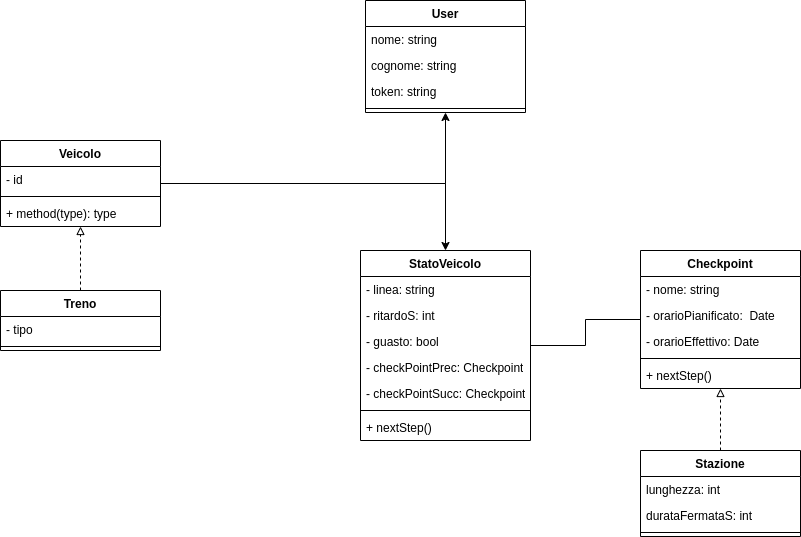

The diagram above was exported from draw.io. Its source (the exported page's mxGraphModel, read from the mxfile embedded in the PNG):
<mxGraphModel dx="2112" dy="794" grid="1" gridSize="10" guides="1" tooltips="1" connect="1" arrows="1" fold="1" page="1" pageScale="1" pageWidth="850" pageHeight="1100" math="0" shadow="0">
  <root>
    <mxCell id="0" />
    <mxCell id="1" parent="0" />
    <mxCell id="97dztw8PB0GSCd9a8mKP-33" style="edgeStyle=orthogonalEdgeStyle;rounded=0;orthogonalLoop=1;jettySize=auto;html=1;endArrow=none;endFill=1;startFill=0;" edge="1" parent="1" source="97dztw8PB0GSCd9a8mKP-1" target="97dztw8PB0GSCd9a8mKP-24">
      <mxGeometry relative="1" as="geometry" />
    </mxCell>
    <mxCell id="97dztw8PB0GSCd9a8mKP-1" value="Checkpoint" style="swimlane;fontStyle=1;align=center;verticalAlign=top;childLayout=stackLayout;horizontal=1;startSize=26;horizontalStack=0;resizeParent=1;resizeParentMax=0;resizeLast=0;collapsible=1;marginBottom=0;whiteSpace=wrap;html=1;" vertex="1" parent="1">
      <mxGeometry x="340" y="360" width="160" height="138" as="geometry" />
    </mxCell>
    <mxCell id="97dztw8PB0GSCd9a8mKP-2" value="- nome: string" style="text;strokeColor=none;fillColor=none;align=left;verticalAlign=top;spacingLeft=4;spacingRight=4;overflow=hidden;rotatable=0;points=[[0,0.5],[1,0.5]];portConstraint=eastwest;whiteSpace=wrap;html=1;" vertex="1" parent="97dztw8PB0GSCd9a8mKP-1">
      <mxGeometry y="26" width="160" height="26" as="geometry" />
    </mxCell>
    <mxCell id="97dztw8PB0GSCd9a8mKP-6" value="- orarioPianificato:&amp;nbsp; Date" style="text;strokeColor=none;fillColor=none;align=left;verticalAlign=top;spacingLeft=4;spacingRight=4;overflow=hidden;rotatable=0;points=[[0,0.5],[1,0.5]];portConstraint=eastwest;whiteSpace=wrap;html=1;" vertex="1" parent="97dztw8PB0GSCd9a8mKP-1">
      <mxGeometry y="52" width="160" height="26" as="geometry" />
    </mxCell>
    <mxCell id="97dztw8PB0GSCd9a8mKP-5" value="- orarioEffettivo: Date" style="text;strokeColor=none;fillColor=none;align=left;verticalAlign=top;spacingLeft=4;spacingRight=4;overflow=hidden;rotatable=0;points=[[0,0.5],[1,0.5]];portConstraint=eastwest;whiteSpace=wrap;html=1;" vertex="1" parent="97dztw8PB0GSCd9a8mKP-1">
      <mxGeometry y="78" width="160" height="26" as="geometry" />
    </mxCell>
    <mxCell id="97dztw8PB0GSCd9a8mKP-3" value="" style="line;strokeWidth=1;fillColor=none;align=left;verticalAlign=middle;spacingTop=-1;spacingLeft=3;spacingRight=3;rotatable=0;labelPosition=right;points=[];portConstraint=eastwest;strokeColor=inherit;" vertex="1" parent="97dztw8PB0GSCd9a8mKP-1">
      <mxGeometry y="104" width="160" height="8" as="geometry" />
    </mxCell>
    <mxCell id="97dztw8PB0GSCd9a8mKP-4" value="+ nextStep()" style="text;strokeColor=none;fillColor=none;align=left;verticalAlign=top;spacingLeft=4;spacingRight=4;overflow=hidden;rotatable=0;points=[[0,0.5],[1,0.5]];portConstraint=eastwest;whiteSpace=wrap;html=1;" vertex="1" parent="97dztw8PB0GSCd9a8mKP-1">
      <mxGeometry y="112" width="160" height="26" as="geometry" />
    </mxCell>
    <mxCell id="97dztw8PB0GSCd9a8mKP-12" style="edgeStyle=orthogonalEdgeStyle;rounded=0;orthogonalLoop=1;jettySize=auto;html=1;endArrow=block;endFill=0;dashed=1;" edge="1" parent="1" source="97dztw8PB0GSCd9a8mKP-7" target="97dztw8PB0GSCd9a8mKP-1">
      <mxGeometry relative="1" as="geometry" />
    </mxCell>
    <mxCell id="97dztw8PB0GSCd9a8mKP-7" value="Stazione" style="swimlane;fontStyle=1;align=center;verticalAlign=top;childLayout=stackLayout;horizontal=1;startSize=26;horizontalStack=0;resizeParent=1;resizeParentMax=0;resizeLast=0;collapsible=1;marginBottom=0;whiteSpace=wrap;html=1;" vertex="1" parent="1">
      <mxGeometry x="340" y="560" width="160" height="86" as="geometry" />
    </mxCell>
    <mxCell id="97dztw8PB0GSCd9a8mKP-8" value="lunghezza: int" style="text;strokeColor=none;fillColor=none;align=left;verticalAlign=top;spacingLeft=4;spacingRight=4;overflow=hidden;rotatable=0;points=[[0,0.5],[1,0.5]];portConstraint=eastwest;whiteSpace=wrap;html=1;" vertex="1" parent="97dztw8PB0GSCd9a8mKP-7">
      <mxGeometry y="26" width="160" height="26" as="geometry" />
    </mxCell>
    <mxCell id="97dztw8PB0GSCd9a8mKP-11" value="durataFermataS: int" style="text;strokeColor=none;fillColor=none;align=left;verticalAlign=top;spacingLeft=4;spacingRight=4;overflow=hidden;rotatable=0;points=[[0,0.5],[1,0.5]];portConstraint=eastwest;whiteSpace=wrap;html=1;" vertex="1" parent="97dztw8PB0GSCd9a8mKP-7">
      <mxGeometry y="52" width="160" height="26" as="geometry" />
    </mxCell>
    <mxCell id="97dztw8PB0GSCd9a8mKP-9" value="" style="line;strokeWidth=1;fillColor=none;align=left;verticalAlign=middle;spacingTop=-1;spacingLeft=3;spacingRight=3;rotatable=0;labelPosition=right;points=[];portConstraint=eastwest;strokeColor=inherit;" vertex="1" parent="97dztw8PB0GSCd9a8mKP-7">
      <mxGeometry y="78" width="160" height="8" as="geometry" />
    </mxCell>
    <mxCell id="97dztw8PB0GSCd9a8mKP-24" value="StatoVeicolo" style="swimlane;fontStyle=1;align=center;verticalAlign=top;childLayout=stackLayout;horizontal=1;startSize=26;horizontalStack=0;resizeParent=1;resizeParentMax=0;resizeLast=0;collapsible=1;marginBottom=0;whiteSpace=wrap;html=1;" vertex="1" parent="1">
      <mxGeometry x="60" y="360" width="170" height="190" as="geometry" />
    </mxCell>
    <mxCell id="97dztw8PB0GSCd9a8mKP-25" value="- linea: string" style="text;strokeColor=none;fillColor=none;align=left;verticalAlign=top;spacingLeft=4;spacingRight=4;overflow=hidden;rotatable=0;points=[[0,0.5],[1,0.5]];portConstraint=eastwest;whiteSpace=wrap;html=1;" vertex="1" parent="97dztw8PB0GSCd9a8mKP-24">
      <mxGeometry y="26" width="170" height="26" as="geometry" />
    </mxCell>
    <mxCell id="97dztw8PB0GSCd9a8mKP-26" value="- ritardoS: int" style="text;strokeColor=none;fillColor=none;align=left;verticalAlign=top;spacingLeft=4;spacingRight=4;overflow=hidden;rotatable=0;points=[[0,0.5],[1,0.5]];portConstraint=eastwest;whiteSpace=wrap;html=1;" vertex="1" parent="97dztw8PB0GSCd9a8mKP-24">
      <mxGeometry y="52" width="170" height="26" as="geometry" />
    </mxCell>
    <mxCell id="97dztw8PB0GSCd9a8mKP-27" value="- guasto: bool" style="text;strokeColor=none;fillColor=none;align=left;verticalAlign=top;spacingLeft=4;spacingRight=4;overflow=hidden;rotatable=0;points=[[0,0.5],[1,0.5]];portConstraint=eastwest;whiteSpace=wrap;html=1;" vertex="1" parent="97dztw8PB0GSCd9a8mKP-24">
      <mxGeometry y="78" width="170" height="26" as="geometry" />
    </mxCell>
    <mxCell id="97dztw8PB0GSCd9a8mKP-35" value="- checkPointPrec: Checkpoint" style="text;strokeColor=none;fillColor=none;align=left;verticalAlign=top;spacingLeft=4;spacingRight=4;overflow=hidden;rotatable=0;points=[[0,0.5],[1,0.5]];portConstraint=eastwest;whiteSpace=wrap;html=1;" vertex="1" parent="97dztw8PB0GSCd9a8mKP-24">
      <mxGeometry y="104" width="170" height="26" as="geometry" />
    </mxCell>
    <mxCell id="97dztw8PB0GSCd9a8mKP-34" value="- checkPointSucc: Checkpoint" style="text;strokeColor=none;fillColor=none;align=left;verticalAlign=top;spacingLeft=4;spacingRight=4;overflow=hidden;rotatable=0;points=[[0,0.5],[1,0.5]];portConstraint=eastwest;whiteSpace=wrap;html=1;" vertex="1" parent="97dztw8PB0GSCd9a8mKP-24">
      <mxGeometry y="130" width="170" height="26" as="geometry" />
    </mxCell>
    <mxCell id="97dztw8PB0GSCd9a8mKP-28" value="" style="line;strokeWidth=1;fillColor=none;align=left;verticalAlign=middle;spacingTop=-1;spacingLeft=3;spacingRight=3;rotatable=0;labelPosition=right;points=[];portConstraint=eastwest;strokeColor=inherit;" vertex="1" parent="97dztw8PB0GSCd9a8mKP-24">
      <mxGeometry y="156" width="170" height="8" as="geometry" />
    </mxCell>
    <mxCell id="97dztw8PB0GSCd9a8mKP-29" value="+ nextStep()" style="text;strokeColor=none;fillColor=none;align=left;verticalAlign=top;spacingLeft=4;spacingRight=4;overflow=hidden;rotatable=0;points=[[0,0.5],[1,0.5]];portConstraint=eastwest;whiteSpace=wrap;html=1;" vertex="1" parent="97dztw8PB0GSCd9a8mKP-24">
      <mxGeometry y="164" width="170" height="26" as="geometry" />
    </mxCell>
    <mxCell id="97dztw8PB0GSCd9a8mKP-36" value="User" style="swimlane;fontStyle=1;align=center;verticalAlign=top;childLayout=stackLayout;horizontal=1;startSize=26;horizontalStack=0;resizeParent=1;resizeParentMax=0;resizeLast=0;collapsible=1;marginBottom=0;whiteSpace=wrap;html=1;" vertex="1" parent="1">
      <mxGeometry x="65" y="110" width="160" height="112" as="geometry" />
    </mxCell>
    <mxCell id="97dztw8PB0GSCd9a8mKP-37" value="nome: string" style="text;strokeColor=none;fillColor=none;align=left;verticalAlign=top;spacingLeft=4;spacingRight=4;overflow=hidden;rotatable=0;points=[[0,0.5],[1,0.5]];portConstraint=eastwest;whiteSpace=wrap;html=1;" vertex="1" parent="97dztw8PB0GSCd9a8mKP-36">
      <mxGeometry y="26" width="160" height="26" as="geometry" />
    </mxCell>
    <mxCell id="97dztw8PB0GSCd9a8mKP-41" value="cognome: string" style="text;strokeColor=none;fillColor=none;align=left;verticalAlign=top;spacingLeft=4;spacingRight=4;overflow=hidden;rotatable=0;points=[[0,0.5],[1,0.5]];portConstraint=eastwest;whiteSpace=wrap;html=1;" vertex="1" parent="97dztw8PB0GSCd9a8mKP-36">
      <mxGeometry y="52" width="160" height="26" as="geometry" />
    </mxCell>
    <mxCell id="97dztw8PB0GSCd9a8mKP-40" value="token: string" style="text;strokeColor=none;fillColor=none;align=left;verticalAlign=top;spacingLeft=4;spacingRight=4;overflow=hidden;rotatable=0;points=[[0,0.5],[1,0.5]];portConstraint=eastwest;whiteSpace=wrap;html=1;" vertex="1" parent="97dztw8PB0GSCd9a8mKP-36">
      <mxGeometry y="78" width="160" height="26" as="geometry" />
    </mxCell>
    <mxCell id="97dztw8PB0GSCd9a8mKP-38" value="" style="line;strokeWidth=1;fillColor=none;align=left;verticalAlign=middle;spacingTop=-1;spacingLeft=3;spacingRight=3;rotatable=0;labelPosition=right;points=[];portConstraint=eastwest;strokeColor=inherit;" vertex="1" parent="97dztw8PB0GSCd9a8mKP-36">
      <mxGeometry y="104" width="160" height="8" as="geometry" />
    </mxCell>
    <mxCell id="97dztw8PB0GSCd9a8mKP-46" style="edgeStyle=orthogonalEdgeStyle;rounded=0;orthogonalLoop=1;jettySize=auto;html=1;" edge="1" parent="1" source="97dztw8PB0GSCd9a8mKP-42" target="97dztw8PB0GSCd9a8mKP-36">
      <mxGeometry relative="1" as="geometry" />
    </mxCell>
    <mxCell id="97dztw8PB0GSCd9a8mKP-48" style="edgeStyle=orthogonalEdgeStyle;rounded=0;orthogonalLoop=1;jettySize=auto;html=1;" edge="1" parent="1" source="97dztw8PB0GSCd9a8mKP-42" target="97dztw8PB0GSCd9a8mKP-24">
      <mxGeometry relative="1" as="geometry" />
    </mxCell>
    <mxCell id="97dztw8PB0GSCd9a8mKP-42" value="Veicolo" style="swimlane;fontStyle=1;align=center;verticalAlign=top;childLayout=stackLayout;horizontal=1;startSize=26;horizontalStack=0;resizeParent=1;resizeParentMax=0;resizeLast=0;collapsible=1;marginBottom=0;whiteSpace=wrap;html=1;" vertex="1" parent="1">
      <mxGeometry x="-300" y="250" width="160" height="86" as="geometry" />
    </mxCell>
    <mxCell id="97dztw8PB0GSCd9a8mKP-43" value="- id" style="text;strokeColor=none;fillColor=none;align=left;verticalAlign=top;spacingLeft=4;spacingRight=4;overflow=hidden;rotatable=0;points=[[0,0.5],[1,0.5]];portConstraint=eastwest;whiteSpace=wrap;html=1;" vertex="1" parent="97dztw8PB0GSCd9a8mKP-42">
      <mxGeometry y="26" width="160" height="26" as="geometry" />
    </mxCell>
    <mxCell id="97dztw8PB0GSCd9a8mKP-44" value="" style="line;strokeWidth=1;fillColor=none;align=left;verticalAlign=middle;spacingTop=-1;spacingLeft=3;spacingRight=3;rotatable=0;labelPosition=right;points=[];portConstraint=eastwest;strokeColor=inherit;" vertex="1" parent="97dztw8PB0GSCd9a8mKP-42">
      <mxGeometry y="52" width="160" height="8" as="geometry" />
    </mxCell>
    <mxCell id="97dztw8PB0GSCd9a8mKP-45" value="+ method(type): type" style="text;strokeColor=none;fillColor=none;align=left;verticalAlign=top;spacingLeft=4;spacingRight=4;overflow=hidden;rotatable=0;points=[[0,0.5],[1,0.5]];portConstraint=eastwest;whiteSpace=wrap;html=1;" vertex="1" parent="97dztw8PB0GSCd9a8mKP-42">
      <mxGeometry y="60" width="160" height="26" as="geometry" />
    </mxCell>
    <mxCell id="97dztw8PB0GSCd9a8mKP-49" value="Treno" style="swimlane;fontStyle=1;align=center;verticalAlign=top;childLayout=stackLayout;horizontal=1;startSize=26;horizontalStack=0;resizeParent=1;resizeParentMax=0;resizeLast=0;collapsible=1;marginBottom=0;whiteSpace=wrap;html=1;" vertex="1" parent="1">
      <mxGeometry x="-300" y="400" width="160" height="60" as="geometry" />
    </mxCell>
    <mxCell id="97dztw8PB0GSCd9a8mKP-50" value="- tipo" style="text;strokeColor=none;fillColor=none;align=left;verticalAlign=top;spacingLeft=4;spacingRight=4;overflow=hidden;rotatable=0;points=[[0,0.5],[1,0.5]];portConstraint=eastwest;whiteSpace=wrap;html=1;" vertex="1" parent="97dztw8PB0GSCd9a8mKP-49">
      <mxGeometry y="26" width="160" height="26" as="geometry" />
    </mxCell>
    <mxCell id="97dztw8PB0GSCd9a8mKP-51" value="" style="line;strokeWidth=1;fillColor=none;align=left;verticalAlign=middle;spacingTop=-1;spacingLeft=3;spacingRight=3;rotatable=0;labelPosition=right;points=[];portConstraint=eastwest;strokeColor=inherit;" vertex="1" parent="97dztw8PB0GSCd9a8mKP-49">
      <mxGeometry y="52" width="160" height="8" as="geometry" />
    </mxCell>
    <mxCell id="97dztw8PB0GSCd9a8mKP-54" style="edgeStyle=orthogonalEdgeStyle;rounded=0;orthogonalLoop=1;jettySize=auto;html=1;endArrow=block;endFill=0;dashed=1;" edge="1" parent="1" source="97dztw8PB0GSCd9a8mKP-49" target="97dztw8PB0GSCd9a8mKP-42">
      <mxGeometry relative="1" as="geometry">
        <mxPoint x="-230" y="472" as="sourcePoint" />
        <mxPoint x="-230" y="410" as="targetPoint" />
      </mxGeometry>
    </mxCell>
  </root>
</mxGraphModel>